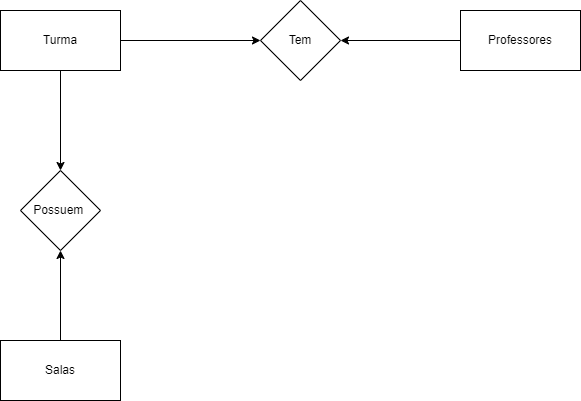

The diagram above was exported from draw.io. Its source (the exported page's mxGraphModel, read from the mxfile embedded in the PNG):
<mxGraphModel dx="839" dy="454" grid="1" gridSize="10" guides="1" tooltips="1" connect="1" arrows="1" fold="1" page="1" pageScale="1" pageWidth="850" pageHeight="1100" math="0" shadow="0" extFonts="Permanent Marker^https://fonts.googleapis.com/css?family=Permanent+Marker">
  <root>
    <mxCell id="0" />
    <mxCell id="1" parent="0" />
    <mxCell id="lsoyc-KJTqrqTtD8IB55-9" style="edgeStyle=orthogonalEdgeStyle;rounded=0;orthogonalLoop=1;jettySize=auto;html=1;" edge="1" parent="1" source="lsoyc-KJTqrqTtD8IB55-1" target="lsoyc-KJTqrqTtD8IB55-4">
      <mxGeometry relative="1" as="geometry" />
    </mxCell>
    <mxCell id="lsoyc-KJTqrqTtD8IB55-10" style="edgeStyle=orthogonalEdgeStyle;rounded=0;orthogonalLoop=1;jettySize=auto;html=1;entryX=0;entryY=0.5;entryDx=0;entryDy=0;" edge="1" parent="1" source="lsoyc-KJTqrqTtD8IB55-1" target="lsoyc-KJTqrqTtD8IB55-5">
      <mxGeometry relative="1" as="geometry" />
    </mxCell>
    <mxCell id="lsoyc-KJTqrqTtD8IB55-1" value="Turma" style="rounded=0;whiteSpace=wrap;html=1;" vertex="1" parent="1">
      <mxGeometry x="80" y="60" width="120" height="60" as="geometry" />
    </mxCell>
    <mxCell id="lsoyc-KJTqrqTtD8IB55-11" style="edgeStyle=orthogonalEdgeStyle;rounded=0;orthogonalLoop=1;jettySize=auto;html=1;entryX=1;entryY=0.5;entryDx=0;entryDy=0;" edge="1" parent="1" source="lsoyc-KJTqrqTtD8IB55-2" target="lsoyc-KJTqrqTtD8IB55-5">
      <mxGeometry relative="1" as="geometry" />
    </mxCell>
    <mxCell id="lsoyc-KJTqrqTtD8IB55-2" value="Professores" style="rounded=0;whiteSpace=wrap;html=1;" vertex="1" parent="1">
      <mxGeometry x="540" y="60" width="120" height="60" as="geometry" />
    </mxCell>
    <mxCell id="lsoyc-KJTqrqTtD8IB55-8" style="edgeStyle=orthogonalEdgeStyle;rounded=0;orthogonalLoop=1;jettySize=auto;html=1;entryX=0.5;entryY=1;entryDx=0;entryDy=0;" edge="1" parent="1" source="lsoyc-KJTqrqTtD8IB55-3" target="lsoyc-KJTqrqTtD8IB55-4">
      <mxGeometry relative="1" as="geometry" />
    </mxCell>
    <mxCell id="lsoyc-KJTqrqTtD8IB55-3" value="Salas" style="rounded=0;whiteSpace=wrap;html=1;" vertex="1" parent="1">
      <mxGeometry x="80" y="390" width="120" height="60" as="geometry" />
    </mxCell>
    <mxCell id="lsoyc-KJTqrqTtD8IB55-4" value="Possuem&amp;nbsp;" style="rhombus;whiteSpace=wrap;html=1;" vertex="1" parent="1">
      <mxGeometry x="100" y="220" width="80" height="80" as="geometry" />
    </mxCell>
    <mxCell id="lsoyc-KJTqrqTtD8IB55-5" value="Tem" style="rhombus;whiteSpace=wrap;html=1;" vertex="1" parent="1">
      <mxGeometry x="340" y="50" width="80" height="80" as="geometry" />
    </mxCell>
  </root>
</mxGraphModel>